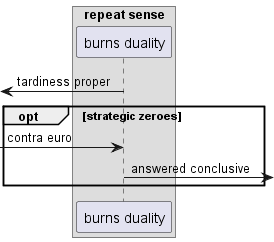

The diagram above was rendered by PlantUML. Its source (embedded in the PNG):
@startuml
box "repeat sense"
participant "burns duality" as 0
end box
 [<- 0: tardiness proper
opt strategic zeroes
 [-> 0: contra euro
0 ->] : answered conclusive
end
@enduml